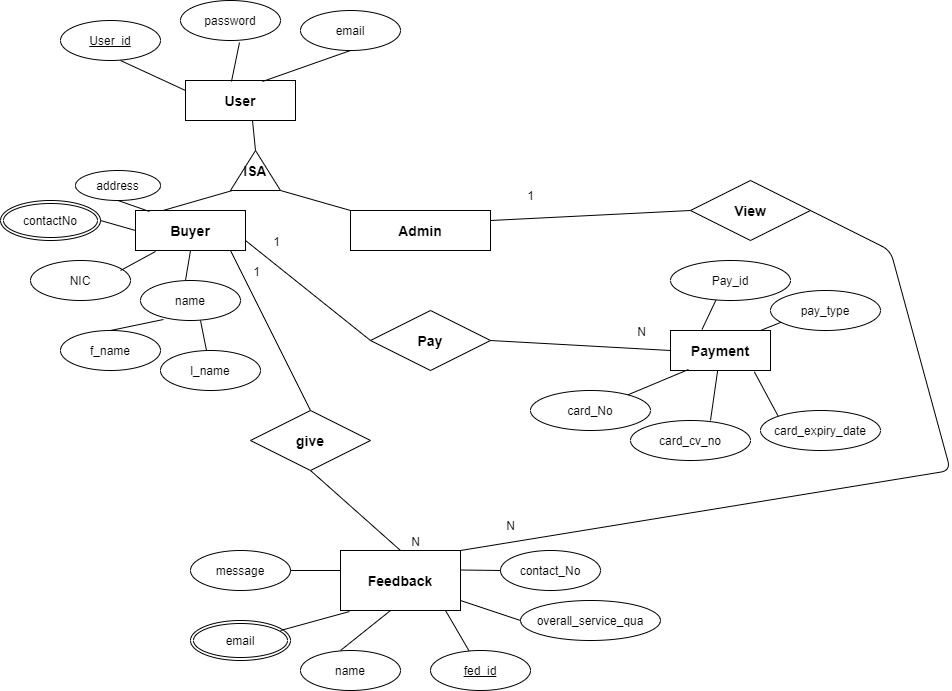

The diagram above was exported from draw.io. Its source (the exported page's mxGraphModel, read from the mxfile embedded in the PNG):
<mxGraphModel dx="1594" dy="393" grid="1" gridSize="10" guides="1" tooltips="1" connect="1" arrows="1" fold="1" page="1" pageScale="1" pageWidth="850" pageHeight="1100" math="0" shadow="0">
  <root>
    <mxCell id="0" />
    <mxCell id="1" parent="0" />
    <mxCell id="HKW-2csDBX9fFbOhdXid-1" value="&lt;b&gt;&lt;font style=&quot;font-size: 14px&quot;&gt;User&lt;/font&gt;&lt;/b&gt;" style="rounded=0;whiteSpace=wrap;html=1;" vertex="1" parent="1">
      <mxGeometry x="-95" y="110" width="110" height="40" as="geometry" />
    </mxCell>
    <mxCell id="HKW-2csDBX9fFbOhdXid-2" value="email" style="ellipse;whiteSpace=wrap;html=1;" vertex="1" parent="1">
      <mxGeometry x="20" y="40" width="100" height="40" as="geometry" />
    </mxCell>
    <mxCell id="HKW-2csDBX9fFbOhdXid-6" value="NIC" style="ellipse;whiteSpace=wrap;html=1;" vertex="1" parent="1">
      <mxGeometry x="-250" y="290" width="100" height="40" as="geometry" />
    </mxCell>
    <mxCell id="HKW-2csDBX9fFbOhdXid-7" value="address" style="ellipse;whiteSpace=wrap;html=1;" vertex="1" parent="1">
      <mxGeometry x="-205" y="200" width="85" height="30" as="geometry" />
    </mxCell>
    <mxCell id="HKW-2csDBX9fFbOhdXid-8" value="l_name" style="ellipse;whiteSpace=wrap;html=1;" vertex="1" parent="1">
      <mxGeometry x="-120" y="380" width="100" height="40" as="geometry" />
    </mxCell>
    <mxCell id="HKW-2csDBX9fFbOhdXid-9" value="f_name" style="ellipse;whiteSpace=wrap;html=1;" vertex="1" parent="1">
      <mxGeometry x="-220" y="360" width="100" height="40" as="geometry" />
    </mxCell>
    <mxCell id="HKW-2csDBX9fFbOhdXid-10" value="name" style="ellipse;whiteSpace=wrap;html=1;" vertex="1" parent="1">
      <mxGeometry x="-140" y="310" width="100" height="40" as="geometry" />
    </mxCell>
    <mxCell id="HKW-2csDBX9fFbOhdXid-11" value="password" style="ellipse;whiteSpace=wrap;html=1;" vertex="1" parent="1">
      <mxGeometry x="-100" y="30" width="100" height="40" as="geometry" />
    </mxCell>
    <mxCell id="HKW-2csDBX9fFbOhdXid-12" style="edgeStyle=orthogonalEdgeStyle;rounded=0;orthogonalLoop=1;jettySize=auto;html=1;exitX=1;exitY=0.5;exitDx=0;exitDy=0;" edge="1" parent="1" source="HKW-2csDBX9fFbOhdXid-13">
      <mxGeometry relative="1" as="geometry">
        <mxPoint x="-35" y="260" as="targetPoint" />
      </mxGeometry>
    </mxCell>
    <mxCell id="HKW-2csDBX9fFbOhdXid-13" value="&lt;b&gt;&lt;font style=&quot;font-size: 14px&quot;&gt;Buyer&lt;/font&gt;&lt;/b&gt;" style="rounded=0;whiteSpace=wrap;html=1;" vertex="1" parent="1">
      <mxGeometry x="-145" y="240" width="110" height="40" as="geometry" />
    </mxCell>
    <mxCell id="HKW-2csDBX9fFbOhdXid-18" value="&lt;font style=&quot;font-size: 14px&quot;&gt;&lt;b&gt;Feedback&lt;/b&gt;&lt;/font&gt;" style="rounded=0;whiteSpace=wrap;html=1;" vertex="1" parent="1">
      <mxGeometry x="60" y="580" width="120" height="60" as="geometry" />
    </mxCell>
    <mxCell id="HKW-2csDBX9fFbOhdXid-20" value="contact_No" style="ellipse;whiteSpace=wrap;html=1;align=center;" vertex="1" parent="1">
      <mxGeometry x="220" y="580" width="100" height="40" as="geometry" />
    </mxCell>
    <mxCell id="HKW-2csDBX9fFbOhdXid-21" value="overall_service_qua" style="ellipse;whiteSpace=wrap;html=1;align=center;" vertex="1" parent="1">
      <mxGeometry x="240" y="630" width="140" height="40" as="geometry" />
    </mxCell>
    <mxCell id="HKW-2csDBX9fFbOhdXid-22" value="name" style="ellipse;whiteSpace=wrap;html=1;align=center;" vertex="1" parent="1">
      <mxGeometry x="20" y="680" width="100" height="40" as="geometry" />
    </mxCell>
    <mxCell id="HKW-2csDBX9fFbOhdXid-23" value="message" style="ellipse;whiteSpace=wrap;html=1;align=center;" vertex="1" parent="1">
      <mxGeometry x="-90" y="580" width="100" height="40" as="geometry" />
    </mxCell>
    <mxCell id="HKW-2csDBX9fFbOhdXid-24" value="email" style="ellipse;shape=doubleEllipse;margin=3;whiteSpace=wrap;html=1;align=center;" vertex="1" parent="1">
      <mxGeometry x="-90" y="650" width="100" height="40" as="geometry" />
    </mxCell>
    <mxCell id="HKW-2csDBX9fFbOhdXid-25" value="fed_id" style="ellipse;whiteSpace=wrap;html=1;align=center;fontStyle=4;" vertex="1" parent="1">
      <mxGeometry x="150" y="680" width="100" height="40" as="geometry" />
    </mxCell>
    <mxCell id="HKW-2csDBX9fFbOhdXid-35" value="&lt;font style=&quot;font-size: 14px&quot;&gt;&lt;b&gt;Payment&lt;/b&gt;&lt;/font&gt;" style="whiteSpace=wrap;html=1;align=center;" vertex="1" parent="1">
      <mxGeometry x="390" y="360" width="100" height="40" as="geometry" />
    </mxCell>
    <mxCell id="HKW-2csDBX9fFbOhdXid-54" value="&lt;font style=&quot;font-size: 14px&quot;&gt;&lt;b&gt;give&lt;/b&gt;&lt;/font&gt;" style="shape=rhombus;perimeter=rhombusPerimeter;whiteSpace=wrap;html=1;align=center;" vertex="1" parent="1">
      <mxGeometry x="-30" y="440" width="120" height="60" as="geometry" />
    </mxCell>
    <mxCell id="HKW-2csDBX9fFbOhdXid-55" value="&lt;b&gt;&lt;font style=&quot;font-size: 14px&quot;&gt;Pay&lt;/font&gt;&lt;/b&gt;" style="shape=rhombus;perimeter=rhombusPerimeter;whiteSpace=wrap;html=1;align=center;" vertex="1" parent="1">
      <mxGeometry x="90" y="340" width="120" height="60" as="geometry" />
    </mxCell>
    <mxCell id="HKW-2csDBX9fFbOhdXid-60" value="contactNo" style="ellipse;shape=doubleEllipse;margin=3;whiteSpace=wrap;html=1;align=center;" vertex="1" parent="1">
      <mxGeometry x="-280" y="230" width="100" height="40" as="geometry" />
    </mxCell>
    <mxCell id="HKW-2csDBX9fFbOhdXid-61" value="User_id" style="ellipse;whiteSpace=wrap;html=1;align=center;fontStyle=4;" vertex="1" parent="1">
      <mxGeometry x="-220" y="50" width="100" height="40" as="geometry" />
    </mxCell>
    <mxCell id="HKW-2csDBX9fFbOhdXid-64" value="&lt;b&gt;&lt;font style=&quot;font-size: 14px&quot;&gt;ISA&lt;/font&gt;&lt;/b&gt;" style="triangle;whiteSpace=wrap;html=1;direction=north;" vertex="1" parent="1">
      <mxGeometry x="-50" y="180" width="50" height="40" as="geometry" />
    </mxCell>
    <mxCell id="HKW-2csDBX9fFbOhdXid-65" value="" style="endArrow=none;html=1;rounded=0;entryX=0.5;entryY=1;entryDx=0;entryDy=0;exitX=0.7;exitY=0.025;exitDx=0;exitDy=0;exitPerimeter=0;" edge="1" parent="1" source="HKW-2csDBX9fFbOhdXid-1" target="HKW-2csDBX9fFbOhdXid-2">
      <mxGeometry relative="1" as="geometry">
        <mxPoint x="-50" y="110" as="sourcePoint" />
        <mxPoint x="110" y="110" as="targetPoint" />
      </mxGeometry>
    </mxCell>
    <mxCell id="HKW-2csDBX9fFbOhdXid-66" value="" style="endArrow=none;html=1;rounded=0;entryX=0.609;entryY=1;entryDx=0;entryDy=0;exitX=1;exitY=0.5;exitDx=0;exitDy=0;entryPerimeter=0;" edge="1" parent="1" source="HKW-2csDBX9fFbOhdXid-64" target="HKW-2csDBX9fFbOhdXid-1">
      <mxGeometry relative="1" as="geometry">
        <mxPoint x="-28" y="180" as="sourcePoint" />
        <mxPoint x="60" y="149" as="targetPoint" />
      </mxGeometry>
    </mxCell>
    <mxCell id="HKW-2csDBX9fFbOhdXid-67" value="" style="endArrow=none;html=1;rounded=0;entryX=0;entryY=0.25;entryDx=0;entryDy=0;exitX=0.7;exitY=0.025;exitDx=0;exitDy=0;exitPerimeter=0;" edge="1" parent="1" target="HKW-2csDBX9fFbOhdXid-1">
      <mxGeometry relative="1" as="geometry">
        <mxPoint x="-160" y="90" as="sourcePoint" />
        <mxPoint x="-72" y="59" as="targetPoint" />
      </mxGeometry>
    </mxCell>
    <mxCell id="HKW-2csDBX9fFbOhdXid-68" value="&lt;span style=&quot;color: rgba(0 , 0 , 0 , 0) ; font-family: monospace ; font-size: 0px ; background-color: rgb(248 , 249 , 250)&quot;&gt;%3CmxGraphModel%3E%3Croot%3E%3CmxCell%20id%3D%220%22%2F%3E%3CmxCell%20id%3D%221%22%20parent%3D%220%22%2F%3E%3CmxCell%20id%3D%222%22%20value%3D%22%22%20style%3D%22endArrow%3Dnone%3Bhtml%3D1%3Brounded%3D0%3BentryX%3D0.5%3BentryY%3D1%3BentryDx%3D0%3BentryDy%3D0%3BexitX%3D0.7%3BexitY%3D0.025%3BexitDx%3D0%3BexitDy%3D0%3BexitPerimeter%3D0%3B%22%20edge%3D%221%22%20parent%3D%221%22%3E%3CmxGeometry%20relative%3D%221%22%20as%3D%22geometry%22%3E%3CmxPoint%20x%3D%22-18%22%20y%3D%22111%22%20as%3D%22sourcePoint%22%2F%3E%3CmxPoint%20x%3D%2270%22%20y%3D%2280%22%20as%3D%22targetPoint%22%2F%3E%3C%2FmxGeometry%3E%3C%2FmxCell%3E%3C%2Froot%3E%3C%2FmxGraphModel%3E&lt;/span&gt;" style="endArrow=none;html=1;rounded=0;entryX=0.59;entryY=1.05;entryDx=0;entryDy=0;exitX=0.418;exitY=0.025;exitDx=0;exitDy=0;exitPerimeter=0;entryPerimeter=0;" edge="1" parent="1" source="HKW-2csDBX9fFbOhdXid-1" target="HKW-2csDBX9fFbOhdXid-11">
      <mxGeometry relative="1" as="geometry">
        <mxPoint x="-84" y="110" as="sourcePoint" />
        <mxPoint x="4" y="79" as="targetPoint" />
      </mxGeometry>
    </mxCell>
    <mxCell id="HKW-2csDBX9fFbOhdXid-72" value="" style="endArrow=none;html=1;rounded=0;entryX=0.25;entryY=0;entryDx=0;entryDy=0;exitX=0.7;exitY=0.025;exitDx=0;exitDy=0;exitPerimeter=0;" edge="1" parent="1">
      <mxGeometry relative="1" as="geometry">
        <mxPoint y="220" as="sourcePoint" />
        <mxPoint x="70" y="240" as="targetPoint" />
      </mxGeometry>
    </mxCell>
    <mxCell id="HKW-2csDBX9fFbOhdXid-73" value="" style="endArrow=none;html=1;rounded=0;entryX=0;entryY=0.04;entryDx=0;entryDy=0;exitX=0.25;exitY=0;exitDx=0;exitDy=0;entryPerimeter=0;" edge="1" parent="1" source="HKW-2csDBX9fFbOhdXid-13" target="HKW-2csDBX9fFbOhdXid-64">
      <mxGeometry relative="1" as="geometry">
        <mxPoint x="32" y="161" as="sourcePoint" />
        <mxPoint x="120" y="130" as="targetPoint" />
        <Array as="points" />
      </mxGeometry>
    </mxCell>
    <mxCell id="HKW-2csDBX9fFbOhdXid-74" value="" style="endArrow=none;html=1;rounded=0;entryX=0.5;entryY=1;entryDx=0;entryDy=0;exitX=0.7;exitY=0.025;exitDx=0;exitDy=0;exitPerimeter=0;" edge="1" parent="1" target="HKW-2csDBX9fFbOhdXid-13">
      <mxGeometry relative="1" as="geometry">
        <mxPoint x="-95" y="310" as="sourcePoint" />
        <mxPoint x="-7" y="279" as="targetPoint" />
      </mxGeometry>
    </mxCell>
    <mxCell id="HKW-2csDBX9fFbOhdXid-75" value="" style="endArrow=none;html=1;rounded=0;entryX=0.127;entryY=0.025;entryDx=0;entryDy=0;exitX=0.5;exitY=1;exitDx=0;exitDy=0;entryPerimeter=0;" edge="1" parent="1" source="HKW-2csDBX9fFbOhdXid-7" target="HKW-2csDBX9fFbOhdXid-13">
      <mxGeometry relative="1" as="geometry">
        <mxPoint x="52" y="181" as="sourcePoint" />
        <mxPoint x="140" y="150" as="targetPoint" />
        <Array as="points" />
      </mxGeometry>
    </mxCell>
    <mxCell id="HKW-2csDBX9fFbOhdXid-76" value="" style="endArrow=none;html=1;rounded=0;entryX=0.182;entryY=1.025;entryDx=0;entryDy=0;exitX=0.7;exitY=0.025;exitDx=0;exitDy=0;exitPerimeter=0;entryPerimeter=0;" edge="1" parent="1" target="HKW-2csDBX9fFbOhdXid-13">
      <mxGeometry relative="1" as="geometry">
        <mxPoint x="-160" y="300" as="sourcePoint" />
        <mxPoint x="-72" y="269" as="targetPoint" />
      </mxGeometry>
    </mxCell>
    <mxCell id="HKW-2csDBX9fFbOhdXid-77" value="" style="endArrow=none;html=1;rounded=0;entryX=0;entryY=0.5;entryDx=0;entryDy=0;exitX=1;exitY=0.5;exitDx=0;exitDy=0;" edge="1" parent="1" source="HKW-2csDBX9fFbOhdXid-60" target="HKW-2csDBX9fFbOhdXid-13">
      <mxGeometry relative="1" as="geometry">
        <mxPoint x="-170" y="245.5" as="sourcePoint" />
        <mxPoint x="-82" y="214.5" as="targetPoint" />
      </mxGeometry>
    </mxCell>
    <mxCell id="HKW-2csDBX9fFbOhdXid-82" value="" style="endArrow=none;html=1;rounded=0;entryX=0.23;entryY=0.975;entryDx=0;entryDy=0;entryPerimeter=0;" edge="1" parent="1" target="HKW-2csDBX9fFbOhdXid-10">
      <mxGeometry relative="1" as="geometry">
        <mxPoint x="-170" y="360" as="sourcePoint" />
        <mxPoint x="-10" y="360" as="targetPoint" />
      </mxGeometry>
    </mxCell>
    <mxCell id="HKW-2csDBX9fFbOhdXid-83" value="" style="endArrow=none;html=1;rounded=0;" edge="1" parent="1" target="HKW-2csDBX9fFbOhdXid-8">
      <mxGeometry relative="1" as="geometry">
        <mxPoint x="-80" y="350" as="sourcePoint" />
        <mxPoint x="80" y="350" as="targetPoint" />
      </mxGeometry>
    </mxCell>
    <mxCell id="HKW-2csDBX9fFbOhdXid-84" value="" style="endArrow=none;html=1;rounded=0;" edge="1" parent="1">
      <mxGeometry relative="1" as="geometry">
        <mxPoint x="10" y="600" as="sourcePoint" />
        <mxPoint x="60" y="600" as="targetPoint" />
      </mxGeometry>
    </mxCell>
    <mxCell id="HKW-2csDBX9fFbOhdXid-85" value="" style="endArrow=none;html=1;rounded=0;entryX=0;entryY=0.5;entryDx=0;entryDy=0;" edge="1" parent="1" target="HKW-2csDBX9fFbOhdXid-21">
      <mxGeometry relative="1" as="geometry">
        <mxPoint x="180" y="630" as="sourcePoint" />
        <mxPoint x="230" y="630" as="targetPoint" />
      </mxGeometry>
    </mxCell>
    <mxCell id="HKW-2csDBX9fFbOhdXid-86" value="" style="endArrow=none;html=1;rounded=0;" edge="1" parent="1" target="HKW-2csDBX9fFbOhdXid-25">
      <mxGeometry relative="1" as="geometry">
        <mxPoint x="135" y="640" as="sourcePoint" />
        <mxPoint x="185" y="640" as="targetPoint" />
        <Array as="points">
          <mxPoint x="165" y="640" />
        </Array>
      </mxGeometry>
    </mxCell>
    <mxCell id="HKW-2csDBX9fFbOhdXid-87" value="" style="endArrow=none;html=1;rounded=0;entryX=0.075;entryY=1.017;entryDx=0;entryDy=0;entryPerimeter=0;" edge="1" parent="1" target="HKW-2csDBX9fFbOhdXid-18">
      <mxGeometry relative="1" as="geometry">
        <mxPoint y="660" as="sourcePoint" />
        <mxPoint x="60" y="650" as="targetPoint" />
      </mxGeometry>
    </mxCell>
    <mxCell id="HKW-2csDBX9fFbOhdXid-88" value="" style="endArrow=none;html=1;rounded=0;" edge="1" parent="1">
      <mxGeometry relative="1" as="geometry">
        <mxPoint x="180" y="599.5" as="sourcePoint" />
        <mxPoint x="220" y="600" as="targetPoint" />
      </mxGeometry>
    </mxCell>
    <mxCell id="HKW-2csDBX9fFbOhdXid-89" value="" style="endArrow=none;html=1;rounded=0;entryX=0.417;entryY=1;entryDx=0;entryDy=0;entryPerimeter=0;" edge="1" parent="1" target="HKW-2csDBX9fFbOhdXid-18">
      <mxGeometry relative="1" as="geometry">
        <mxPoint x="60" y="680" as="sourcePoint" />
        <mxPoint x="110" y="680" as="targetPoint" />
      </mxGeometry>
    </mxCell>
    <mxCell id="HKW-2csDBX9fFbOhdXid-96" value="" style="endArrow=none;html=1;rounded=0;exitX=1;exitY=1;exitDx=0;exitDy=0;" edge="1" parent="1" source="HKW-2csDBX9fFbOhdXid-33">
      <mxGeometry relative="1" as="geometry">
        <mxPoint x="420" y="720" as="sourcePoint" />
        <mxPoint x="473.0839062865407" y="750" as="targetPoint" />
      </mxGeometry>
    </mxCell>
    <mxCell id="HKW-2csDBX9fFbOhdXid-106" value="" style="endArrow=none;html=1;rounded=0;entryX=0.25;entryY=0;entryDx=0;entryDy=0;exitX=0.5;exitY=1;exitDx=0;exitDy=0;" edge="1" parent="1" source="HKW-2csDBX9fFbOhdXid-51">
      <mxGeometry relative="1" as="geometry">
        <mxPoint x="660" y="60" as="sourcePoint" />
        <mxPoint x="645" y="80" as="targetPoint" />
      </mxGeometry>
    </mxCell>
    <mxCell id="HKW-2csDBX9fFbOhdXid-112" value="" style="endArrow=none;html=1;rounded=0;entryX=0.18;entryY=0.975;entryDx=0;entryDy=0;entryPerimeter=0;" edge="1" parent="1" source="HKW-2csDBX9fFbOhdXid-149" target="HKW-2csDBX9fFbOhdXid-35">
      <mxGeometry relative="1" as="geometry">
        <mxPoint x="360" y="470" as="sourcePoint" />
        <mxPoint x="610" y="600" as="targetPoint" />
      </mxGeometry>
    </mxCell>
    <mxCell id="HKW-2csDBX9fFbOhdXid-113" value="" style="endArrow=none;html=1;rounded=0;" edge="1" parent="1" target="HKW-2csDBX9fFbOhdXid-35">
      <mxGeometry relative="1" as="geometry">
        <mxPoint x="430" y="450" as="sourcePoint" />
        <mxPoint x="680" y="620" as="targetPoint" />
      </mxGeometry>
    </mxCell>
    <mxCell id="HKW-2csDBX9fFbOhdXid-114" value="" style="endArrow=none;html=1;rounded=0;" edge="1" parent="1">
      <mxGeometry relative="1" as="geometry">
        <mxPoint x="480" y="360" as="sourcePoint" />
        <mxPoint x="530" y="340" as="targetPoint" />
      </mxGeometry>
    </mxCell>
    <mxCell id="HKW-2csDBX9fFbOhdXid-115" value="" style="endArrow=none;html=1;rounded=0;" edge="1" parent="1">
      <mxGeometry relative="1" as="geometry">
        <mxPoint x="421.5" y="359" as="sourcePoint" />
        <mxPoint x="440" y="320" as="targetPoint" />
      </mxGeometry>
    </mxCell>
    <mxCell id="HKW-2csDBX9fFbOhdXid-116" value="" style="endArrow=none;html=1;rounded=0;" edge="1" parent="1">
      <mxGeometry relative="1" as="geometry">
        <mxPoint x="-50" y="280" as="sourcePoint" />
        <mxPoint x="30" y="440" as="targetPoint" />
      </mxGeometry>
    </mxCell>
    <mxCell id="HKW-2csDBX9fFbOhdXid-117" value="N" style="resizable=0;html=1;align=right;verticalAlign=bottom;" connectable="0" vertex="1" parent="HKW-2csDBX9fFbOhdXid-116">
      <mxGeometry x="1" relative="1" as="geometry">
        <mxPoint x="109.94999999999999" y="139.9" as="offset" />
      </mxGeometry>
    </mxCell>
    <mxCell id="HKW-2csDBX9fFbOhdXid-118" value="" style="endArrow=none;html=1;rounded=0;entryX=0.5;entryY=0;entryDx=0;entryDy=0;" edge="1" parent="1" target="HKW-2csDBX9fFbOhdXid-18">
      <mxGeometry relative="1" as="geometry">
        <mxPoint x="30" y="500" as="sourcePoint" />
        <mxPoint x="190" y="500" as="targetPoint" />
      </mxGeometry>
    </mxCell>
    <mxCell id="HKW-2csDBX9fFbOhdXid-119" value="" style="endArrow=none;html=1;rounded=0;entryX=1;entryY=0.75;entryDx=0;entryDy=0;exitX=0;exitY=0.5;exitDx=0;exitDy=0;" edge="1" parent="1" source="HKW-2csDBX9fFbOhdXid-55" target="HKW-2csDBX9fFbOhdXid-13">
      <mxGeometry relative="1" as="geometry">
        <mxPoint x="160" y="470" as="sourcePoint" />
        <mxPoint x="320" y="470" as="targetPoint" />
        <Array as="points" />
      </mxGeometry>
    </mxCell>
    <mxCell id="HKW-2csDBX9fFbOhdXid-120" value="1" style="resizable=0;html=1;align=right;verticalAlign=bottom;" connectable="0" vertex="1" parent="HKW-2csDBX9fFbOhdXid-119">
      <mxGeometry x="1" relative="1" as="geometry">
        <mxPoint x="35" y="10" as="offset" />
      </mxGeometry>
    </mxCell>
    <mxCell id="HKW-2csDBX9fFbOhdXid-121" value="" style="endArrow=none;html=1;rounded=0;entryX=0;entryY=0.5;entryDx=0;entryDy=0;" edge="1" parent="1" target="HKW-2csDBX9fFbOhdXid-35">
      <mxGeometry relative="1" as="geometry">
        <mxPoint x="210" y="370" as="sourcePoint" />
        <mxPoint x="510" y="500" as="targetPoint" />
      </mxGeometry>
    </mxCell>
    <mxCell id="HKW-2csDBX9fFbOhdXid-122" value="N" style="resizable=0;html=1;align=right;verticalAlign=bottom;" connectable="0" vertex="1" parent="HKW-2csDBX9fFbOhdXid-121">
      <mxGeometry x="1" relative="1" as="geometry">
        <mxPoint x="-24" y="-10" as="offset" />
      </mxGeometry>
    </mxCell>
    <mxCell id="HKW-2csDBX9fFbOhdXid-123" value="" style="endArrow=none;html=1;rounded=0;entryX=0.838;entryY=1.032;entryDx=0;entryDy=0;entryPerimeter=0;" edge="1" parent="1" target="HKW-2csDBX9fFbOhdXid-35">
      <mxGeometry relative="1" as="geometry">
        <mxPoint x="500" y="450" as="sourcePoint" />
        <mxPoint x="710" y="530" as="targetPoint" />
      </mxGeometry>
    </mxCell>
    <mxCell id="HKW-2csDBX9fFbOhdXid-124" value="" style="resizable=0;html=1;align=right;verticalAlign=bottom;" connectable="0" vertex="1" parent="HKW-2csDBX9fFbOhdXid-123">
      <mxGeometry x="1" relative="1" as="geometry">
        <mxPoint x="15" y="-10" as="offset" />
      </mxGeometry>
    </mxCell>
    <mxCell id="HKW-2csDBX9fFbOhdXid-127" value="" style="endArrow=none;html=1;rounded=0;entryX=1;entryY=0;entryDx=0;entryDy=0;exitX=0;exitY=0.5;exitDx=0;exitDy=0;" edge="1" parent="1" source="HKW-2csDBX9fFbOhdXid-56">
      <mxGeometry relative="1" as="geometry">
        <mxPoint x="610" y="680" as="sourcePoint" />
        <mxPoint x="560" y="750" as="targetPoint" />
      </mxGeometry>
    </mxCell>
    <mxCell id="HKW-2csDBX9fFbOhdXid-128" value="N" style="resizable=0;html=1;align=right;verticalAlign=bottom;" connectable="0" vertex="1" parent="HKW-2csDBX9fFbOhdXid-127">
      <mxGeometry x="1" relative="1" as="geometry">
        <mxPoint x="30.07" y="-10.02" as="offset" />
      </mxGeometry>
    </mxCell>
    <mxCell id="HKW-2csDBX9fFbOhdXid-129" value="1" style="resizable=0;html=1;align=right;verticalAlign=bottom;" connectable="0" vertex="1" parent="1">
      <mxGeometry x="-20.002047456626542" y="310.0013211510736" as="geometry" />
    </mxCell>
    <mxCell id="HKW-2csDBX9fFbOhdXid-144" value="&lt;font style=&quot;font-size: 14px&quot;&gt;&lt;b&gt;Admin&lt;/b&gt;&lt;/font&gt;" style="rounded=0;whiteSpace=wrap;html=1;" vertex="1" parent="1">
      <mxGeometry x="70" y="240" width="140" height="40" as="geometry" />
    </mxCell>
    <mxCell id="HKW-2csDBX9fFbOhdXid-145" value="Pay_id" style="ellipse;whiteSpace=wrap;html=1;" vertex="1" parent="1">
      <mxGeometry x="390" y="290" width="120" height="40" as="geometry" />
    </mxCell>
    <mxCell id="HKW-2csDBX9fFbOhdXid-146" value="pay_type" style="ellipse;whiteSpace=wrap;html=1;" vertex="1" parent="1">
      <mxGeometry x="490" y="320" width="110" height="40" as="geometry" />
    </mxCell>
    <mxCell id="HKW-2csDBX9fFbOhdXid-147" value="card_expiry_date" style="ellipse;whiteSpace=wrap;html=1;" vertex="1" parent="1">
      <mxGeometry x="480" y="440" width="120" height="40" as="geometry" />
    </mxCell>
    <mxCell id="HKW-2csDBX9fFbOhdXid-148" value="card_cv_no" style="ellipse;whiteSpace=wrap;html=1;" vertex="1" parent="1">
      <mxGeometry x="350" y="450" width="120" height="40" as="geometry" />
    </mxCell>
    <mxCell id="HKW-2csDBX9fFbOhdXid-149" value="card_No" style="ellipse;whiteSpace=wrap;html=1;" vertex="1" parent="1">
      <mxGeometry x="250" y="420" width="120" height="40" as="geometry" />
    </mxCell>
    <mxCell id="HKW-2csDBX9fFbOhdXid-150" value="&lt;b&gt;&lt;font style=&quot;font-size: 14px&quot;&gt;View&lt;/font&gt;&lt;/b&gt;" style="shape=rhombus;perimeter=rhombusPerimeter;whiteSpace=wrap;html=1;align=center;" vertex="1" parent="1">
      <mxGeometry x="410" y="210" width="120" height="60" as="geometry" />
    </mxCell>
    <mxCell id="HKW-2csDBX9fFbOhdXid-151" value="" style="endArrow=none;html=1;exitX=1;exitY=0.25;exitDx=0;exitDy=0;entryX=0;entryY=0.5;entryDx=0;entryDy=0;" edge="1" parent="1" source="HKW-2csDBX9fFbOhdXid-144" target="HKW-2csDBX9fFbOhdXid-150">
      <mxGeometry width="50" height="50" relative="1" as="geometry">
        <mxPoint x="230" y="280" as="sourcePoint" />
        <mxPoint x="280" y="230" as="targetPoint" />
      </mxGeometry>
    </mxCell>
    <mxCell id="HKW-2csDBX9fFbOhdXid-152" value="" style="endArrow=none;html=1;exitX=1;exitY=0.5;exitDx=0;exitDy=0;entryX=1;entryY=0;entryDx=0;entryDy=0;" edge="1" parent="1" source="HKW-2csDBX9fFbOhdXid-150" target="HKW-2csDBX9fFbOhdXid-18">
      <mxGeometry width="50" height="50" relative="1" as="geometry">
        <mxPoint x="460" y="250" as="sourcePoint" />
        <mxPoint x="710" y="390" as="targetPoint" />
        <Array as="points">
          <mxPoint x="610" y="280" />
          <mxPoint x="670" y="500" />
        </Array>
      </mxGeometry>
    </mxCell>
    <mxCell id="HKW-2csDBX9fFbOhdXid-153" value="1" style="resizable=0;html=1;align=right;verticalAlign=bottom;" connectable="0" vertex="1" parent="1">
      <mxGeometry x="10.060990489115056" y="290.0487923912922" as="geometry">
        <mxPoint x="244" y="-56" as="offset" />
      </mxGeometry>
    </mxCell>
    <mxCell id="HKW-2csDBX9fFbOhdXid-154" value="N" style="resizable=0;html=1;align=right;verticalAlign=bottom;" connectable="0" vertex="1" parent="1">
      <mxGeometry x="250.0028635769743" y="410.00460353205415" as="geometry">
        <mxPoint x="-15" y="154" as="offset" />
      </mxGeometry>
    </mxCell>
  </root>
</mxGraphModel>